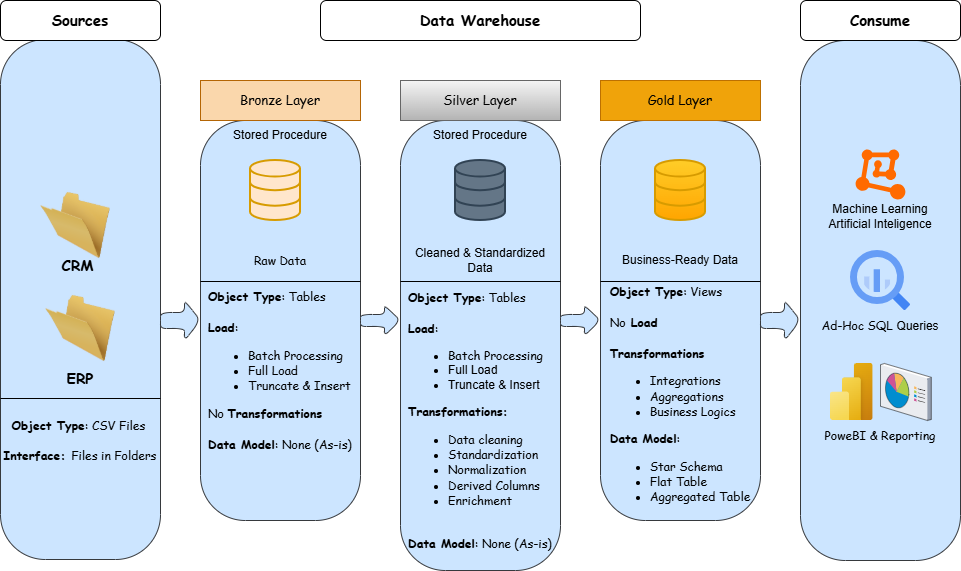

The diagram above was exported from draw.io. Its source (the exported page's mxGraphModel, read from the mxfile embedded in the PNG):
<mxGraphModel dx="1414" dy="751" grid="0" gridSize="10" guides="1" tooltips="1" connect="1" arrows="1" fold="1" page="1" pageScale="1" pageWidth="850" pageHeight="1100" background="light-dark(#FFFFFF,#FFFFFF)" math="0" shadow="0">
  <root>
    <mxCell id="0" />
    <mxCell id="1" parent="0" />
    <mxCell id="1kLsKswk-kHZQgRe2H35-1" parent="1" style="rounded=1;whiteSpace=wrap;html=1;fillColor=#cce5ff;strokeColor=#36393d;arcSize=28;direction=east;" value="" vertex="1">
      <mxGeometry height="520" width="160" x="371" y="61" as="geometry" />
    </mxCell>
    <mxCell id="1kLsKswk-kHZQgRe2H35-4" parent="1" style="rounded=1;whiteSpace=wrap;html=1;fillColor=#cce5ff;strokeColor=#36393d;arcSize=28;direction=east;" value="" vertex="1">
      <mxGeometry height="400" width="160" x="571" y="142" as="geometry" />
    </mxCell>
    <mxCell id="1kLsKswk-kHZQgRe2H35-6" parent="1" style="shape=singleArrow;whiteSpace=wrap;html=1;arrowWidth=0.4;arrowSize=0.4;fillColor=#cce5ff;strokeColor=#36393d;rounded=1;arcSize=28;" value="" vertex="1">
      <mxGeometry height="30" width="40" x="731" y="327" as="geometry" />
    </mxCell>
    <mxCell id="1kLsKswk-kHZQgRe2H35-8" parent="1" style="shape=singleArrow;whiteSpace=wrap;html=1;arrowWidth=0.4;arrowSize=0.4;fillColor=#cce5ff;strokeColor=#36393d;rounded=1;arcSize=28;" value="" vertex="1">
      <mxGeometry height="40" width="40" x="531" y="322" as="geometry" />
    </mxCell>
    <mxCell id="1kLsKswk-kHZQgRe2H35-9" parent="1" style="rounded=1;whiteSpace=wrap;html=1;fillColor=#cce5ff;strokeColor=#36393d;arcSize=28;direction=east;" value="" vertex="1">
      <mxGeometry height="450" width="160" x="771" y="142" as="geometry" />
    </mxCell>
    <mxCell id="1kLsKswk-kHZQgRe2H35-10" parent="1" style="rounded=1;whiteSpace=wrap;html=1;fillColor=#cce5ff;strokeColor=#36393d;arcSize=28;direction=east;" value="" vertex="1">
      <mxGeometry height="400" width="160" x="971" y="142" as="geometry" />
    </mxCell>
    <mxCell id="1kLsKswk-kHZQgRe2H35-11" parent="1" style="rounded=1;whiteSpace=wrap;html=1;fillColor=#cce5ff;strokeColor=#36393d;arcSize=28;direction=east;" value="" vertex="1">
      <mxGeometry height="520" width="160" x="1171" y="62" as="geometry" />
    </mxCell>
    <mxCell id="1kLsKswk-kHZQgRe2H35-13" parent="1" style="shape=singleArrow;whiteSpace=wrap;html=1;arrowWidth=0.4;arrowSize=0.4;fillColor=#cce5ff;strokeColor=#36393d;rounded=1;arcSize=28;" value="" vertex="1">
      <mxGeometry height="30" width="40" x="931" y="327" as="geometry" />
    </mxCell>
    <mxCell id="1kLsKswk-kHZQgRe2H35-15" parent="1" style="rounded=1;whiteSpace=wrap;html=1;" value="" vertex="1">
      <mxGeometry height="40" width="160" x="571" y="102" as="geometry" />
    </mxCell>
    <mxCell id="1kLsKswk-kHZQgRe2H35-16" parent="1" style="rounded=1;whiteSpace=wrap;html=1;" value="" vertex="1">
      <mxGeometry height="40" width="160" x="371" y="22" as="geometry" />
    </mxCell>
    <mxCell id="1kLsKswk-kHZQgRe2H35-17" parent="1" style="text;html=1;whiteSpace=wrap;strokeColor=none;fillColor=none;align=center;verticalAlign=middle;rounded=0;" value="&lt;b&gt;&lt;font style=&quot;font-size: 15px;&quot; face=&quot;Comic Sans MS&quot;&gt;Sources&lt;/font&gt;&lt;/b&gt;" vertex="1">
      <mxGeometry height="30" width="60" x="421" y="27" as="geometry" />
    </mxCell>
    <mxCell id="1kLsKswk-kHZQgRe2H35-18" parent="1" style="rounded=1;whiteSpace=wrap;html=1;" value="" vertex="1">
      <mxGeometry height="40" width="320" x="691" y="22" as="geometry" />
    </mxCell>
    <mxCell id="1kLsKswk-kHZQgRe2H35-19" parent="1" style="text;html=1;whiteSpace=wrap;strokeColor=none;fillColor=none;align=center;verticalAlign=middle;rounded=0;" value="&lt;b&gt;&lt;font style=&quot;font-size: 15px;&quot; face=&quot;Comic Sans MS&quot;&gt;Data Warehouse&lt;/font&gt;&lt;/b&gt;" vertex="1">
      <mxGeometry height="30" width="160" x="771" y="27" as="geometry" />
    </mxCell>
    <mxCell id="1kLsKswk-kHZQgRe2H35-20" parent="1" style="rounded=1;whiteSpace=wrap;html=1;" value="" vertex="1">
      <mxGeometry height="40" width="160" x="771" y="102" as="geometry" />
    </mxCell>
    <mxCell id="1kLsKswk-kHZQgRe2H35-21" parent="1" style="rounded=1;whiteSpace=wrap;html=1;" value="" vertex="1">
      <mxGeometry height="40" width="160" x="971" y="102" as="geometry" />
    </mxCell>
    <mxCell id="1kLsKswk-kHZQgRe2H35-22" parent="1" style="text;html=1;whiteSpace=wrap;strokeColor=#b46504;fillColor=#fad7ac;align=center;verticalAlign=middle;rounded=0;" value="&lt;font face=&quot;Comic Sans MS&quot; style=&quot;font-size: 13px;&quot;&gt;Bronze Layer&lt;/font&gt;" vertex="1">
      <mxGeometry height="40" width="160" x="571" y="102" as="geometry" />
    </mxCell>
    <mxCell id="1kLsKswk-kHZQgRe2H35-23" parent="1" style="text;html=1;whiteSpace=wrap;strokeColor=#666666;fillColor=#f5f5f5;align=center;verticalAlign=middle;rounded=0;gradientColor=#b3b3b3;" value="&lt;font face=&quot;Comic Sans MS&quot; style=&quot;font-size: 13px;&quot;&gt;Silver Layer&lt;/font&gt;" vertex="1">
      <mxGeometry height="40" width="160" x="771" y="102" as="geometry" />
    </mxCell>
    <mxCell id="1kLsKswk-kHZQgRe2H35-24" parent="1" style="text;html=1;whiteSpace=wrap;strokeColor=#BD7000;fillColor=#f0a30a;align=center;verticalAlign=middle;rounded=0;fontColor=#000000;strokeWidth=1;perimeterSpacing=0;" value="&lt;font face=&quot;Comic Sans MS&quot; style=&quot;font-size: 13px;&quot;&gt;Gold Layer&lt;/font&gt;" vertex="1">
      <mxGeometry height="40" width="160" x="971" y="102" as="geometry" />
    </mxCell>
    <mxCell id="1kLsKswk-kHZQgRe2H35-25" parent="1" style="rounded=1;whiteSpace=wrap;html=1;" value="" vertex="1">
      <mxGeometry height="40" width="160" x="1171" y="22" as="geometry" />
    </mxCell>
    <mxCell id="1kLsKswk-kHZQgRe2H35-26" parent="1" style="text;html=1;whiteSpace=wrap;strokeColor=none;fillColor=none;align=center;verticalAlign=middle;rounded=0;" value="&lt;b&gt;&lt;font style=&quot;font-size: 15px;&quot; face=&quot;Comic Sans MS&quot;&gt;Consume&lt;/font&gt;&lt;/b&gt;" vertex="1">
      <mxGeometry height="40" width="160" x="1171" y="22" as="geometry" />
    </mxCell>
    <mxCell id="1kLsKswk-kHZQgRe2H35-27" parent="1" style="text;html=1;whiteSpace=wrap;strokeColor=none;fillColor=none;align=center;verticalAlign=middle;rounded=0;" value="Stored Procedure" vertex="1">
      <mxGeometry height="30" width="160" x="571" y="142" as="geometry" />
    </mxCell>
    <mxCell id="1kLsKswk-kHZQgRe2H35-28" parent="1" style="text;html=1;whiteSpace=wrap;strokeColor=none;fillColor=none;align=center;verticalAlign=middle;rounded=0;" value="Stored Procedure" vertex="1">
      <mxGeometry height="30" width="160" x="771" y="142" as="geometry" />
    </mxCell>
    <mxCell id="1kLsKswk-kHZQgRe2H35-30" parent="1" style="html=1;verticalLabelPosition=bottom;align=center;labelBackgroundColor=#ffffff;verticalAlign=top;strokeWidth=2;strokeColor=#d79b00;shadow=0;dashed=0;shape=mxgraph.ios7.icons.data;fillColor=#ffe6cc;" value="" vertex="1">
      <mxGeometry height="60" width="50" x="621" y="182" as="geometry" />
    </mxCell>
    <mxCell id="1kLsKswk-kHZQgRe2H35-31" parent="1" style="html=1;verticalLabelPosition=bottom;align=center;labelBackgroundColor=#ffffff;verticalAlign=top;strokeWidth=2;strokeColor=#314354;shadow=0;dashed=0;shape=mxgraph.ios7.icons.data;fillColor=#647687;fontColor=#ffffff;" value="" vertex="1">
      <mxGeometry height="60" width="50" x="826" y="182" as="geometry" />
    </mxCell>
    <mxCell id="1kLsKswk-kHZQgRe2H35-32" parent="1" style="html=1;verticalLabelPosition=bottom;align=center;labelBackgroundColor=#ffffff;verticalAlign=top;strokeWidth=2;strokeColor=#d79b00;shadow=0;dashed=0;shape=mxgraph.ios7.icons.data;fillColor=#ffcd28;gradientColor=#ffa500;" value="" vertex="1">
      <mxGeometry height="60" width="50" x="1026" y="182" as="geometry" />
    </mxCell>
    <mxCell id="1kLsKswk-kHZQgRe2H35-34" parent="1" style="image;html=1;image=img/lib/clip_art/general/Empty_Folder_128x128.png" value="" vertex="1">
      <mxGeometry height="70" width="70" x="411" y="212" as="geometry" />
    </mxCell>
    <mxCell id="1kLsKswk-kHZQgRe2H35-35" parent="1" style="text;html=1;whiteSpace=wrap;strokeColor=none;fillColor=none;align=center;verticalAlign=middle;rounded=0;" value="&lt;font face=&quot;Comic Sans MS&quot; style=&quot;font-size: 15px;&quot;&gt;&lt;b style=&quot;&quot;&gt;CRM&lt;/b&gt;&lt;/font&gt;" vertex="1">
      <mxGeometry height="30" width="75" x="411" y="272" as="geometry" />
    </mxCell>
    <mxCell id="1kLsKswk-kHZQgRe2H35-36" parent="1" style="text;html=1;whiteSpace=wrap;strokeColor=none;fillColor=none;align=center;verticalAlign=middle;rounded=0;" value="&lt;font face=&quot;Comic Sans MS&quot; style=&quot;font-size: 15px;&quot;&gt;&lt;b style=&quot;&quot;&gt;ERP&lt;/b&gt;&lt;/font&gt;" vertex="1">
      <mxGeometry height="30" width="80" x="411" y="385" as="geometry" />
    </mxCell>
    <mxCell id="1kLsKswk-kHZQgRe2H35-38" parent="1" style="image;html=1;image=img/lib/clip_art/general/Empty_Folder_128x128.png" value="" vertex="1">
      <mxGeometry height="70" width="70" x="416" y="315" as="geometry" />
    </mxCell>
    <mxCell id="1kLsKswk-kHZQgRe2H35-40" parent="1" style="line;strokeWidth=1;html=1;" value="" vertex="1">
      <mxGeometry height="10" width="160" x="371" y="415" as="geometry" />
    </mxCell>
    <mxCell id="1kLsKswk-kHZQgRe2H35-41" parent="1" style="text;html=1;whiteSpace=wrap;strokeColor=none;fillColor=none;align=center;verticalAlign=middle;rounded=0;" value="&lt;font face=&quot;Comic Sans MS&quot;&gt;&lt;b&gt;Object Type&lt;/b&gt;: CSV Files&lt;/font&gt;&amp;nbsp;&lt;div&gt;&lt;br&gt;&lt;/div&gt;&lt;div&gt;&lt;b style=&quot;font-family: &amp;quot;Comic Sans MS&amp;quot;;&quot;&gt;Interface:&amp;nbsp;&lt;/b&gt;&lt;span style=&quot;font-family: &amp;quot;Comic Sans MS&amp;quot;;&quot;&gt;Files in Folders&lt;/span&gt;&lt;/div&gt;" vertex="1">
      <mxGeometry height="80" width="160" x="371" y="422" as="geometry" />
    </mxCell>
    <mxCell id="1kLsKswk-kHZQgRe2H35-42" parent="1" style="line;strokeWidth=1;html=1;" value="" vertex="1">
      <mxGeometry height="10" width="160" x="571" y="298" as="geometry" />
    </mxCell>
    <mxCell id="1kLsKswk-kHZQgRe2H35-43" parent="1" style="line;strokeWidth=1;html=1;" value="" vertex="1">
      <mxGeometry height="10" width="160" x="771" y="298" as="geometry" />
    </mxCell>
    <mxCell id="1kLsKswk-kHZQgRe2H35-44" parent="1" style="line;strokeWidth=1;html=1;" value="" vertex="1">
      <mxGeometry height="10" width="160" x="971" y="298" as="geometry" />
    </mxCell>
    <mxCell id="1kLsKswk-kHZQgRe2H35-45" parent="1" style="text;html=1;whiteSpace=wrap;strokeColor=none;fillColor=none;align=center;verticalAlign=middle;rounded=0;" value="Cleaned &amp;amp;&amp;nbsp;&lt;span style=&quot;background-color: transparent; color: light-dark(rgb(0, 0, 0), rgb(255, 255, 255));&quot;&gt;Standardized&lt;/span&gt;&lt;div&gt;&lt;span style=&quot;background-color: transparent; color: light-dark(rgb(0, 0, 0), rgb(255, 255, 255));&quot;&gt;Data&lt;/span&gt;&lt;/div&gt;" vertex="1">
      <mxGeometry height="40" width="160" x="771" y="262" as="geometry" />
    </mxCell>
    <mxCell id="1kLsKswk-kHZQgRe2H35-48" parent="1" style="text;html=1;whiteSpace=wrap;strokeColor=none;fillColor=none;align=center;verticalAlign=middle;rounded=0;" value="Business-Ready Data" vertex="1">
      <mxGeometry height="40" width="160" x="971" y="262" as="geometry" />
    </mxCell>
    <mxCell id="1kLsKswk-kHZQgRe2H35-49" parent="1" style="text;html=1;whiteSpace=wrap;strokeColor=none;fillColor=none;align=center;verticalAlign=middle;rounded=0;" value="&lt;font face=&quot;Comic Sans MS&quot;&gt;Raw Data&lt;/font&gt;" vertex="1">
      <mxGeometry height="40" width="160" x="571" y="262" as="geometry" />
    </mxCell>
    <mxCell id="1kLsKswk-kHZQgRe2H35-50" parent="1" style="text;html=1;whiteSpace=wrap;strokeColor=none;fillColor=none;align=center;verticalAlign=middle;rounded=0;" value="&lt;div style=&quot;text-align: left;&quot;&gt;&lt;span style=&quot;background-color: transparent; color: light-dark(rgb(0, 0, 0), rgb(255, 255, 255));&quot;&gt;&lt;font face=&quot;Comic Sans MS&quot;&gt;&lt;b&gt;Object Type&lt;/b&gt;: Tables&lt;/font&gt;&lt;/span&gt;&lt;/div&gt;&lt;div style=&quot;text-align: left;&quot;&gt;&lt;span style=&quot;background-color: transparent; color: light-dark(rgb(0, 0, 0), rgb(255, 255, 255));&quot;&gt;&lt;font face=&quot;Comic Sans MS&quot;&gt;&lt;br&gt;&lt;/font&gt;&lt;/span&gt;&lt;/div&gt;&lt;div style=&quot;text-align: left;&quot;&gt;&lt;font face=&quot;Comic Sans MS&quot;&gt;&lt;b&gt;Load&lt;/b&gt;:&lt;/font&gt;&lt;/div&gt;&lt;div style=&quot;text-align: left;&quot;&gt;&lt;ul&gt;&lt;li&gt;&lt;span style=&quot;font-family: &amp;quot;Comic Sans MS&amp;quot;; background-color: transparent; color: light-dark(rgb(0, 0, 0), rgb(255, 255, 255)); text-align: center;&quot;&gt;Batch Processing&lt;/span&gt;&lt;/li&gt;&lt;li&gt;Full Load&lt;/li&gt;&lt;li&gt;Truncate &amp;amp; Insert&lt;/li&gt;&lt;/ul&gt;&lt;/div&gt;&lt;div style=&quot;text-align: left;&quot;&gt;&lt;font face=&quot;Comic Sans MS&quot;&gt;&lt;b&gt;Transformations:&lt;/b&gt;&lt;/font&gt;&lt;/div&gt;&lt;div style=&quot;text-align: left;&quot;&gt;&lt;ul&gt;&lt;li&gt;&lt;font face=&quot;Comic Sans MS&quot;&gt;Data cleaning&lt;/font&gt;&lt;/li&gt;&lt;li&gt;&lt;font face=&quot;Comic Sans MS&quot;&gt;Standardization&lt;/font&gt;&lt;/li&gt;&lt;li&gt;&lt;font face=&quot;Comic Sans MS&quot;&gt;Normalization&lt;/font&gt;&lt;/li&gt;&lt;li&gt;&lt;font face=&quot;Comic Sans MS&quot;&gt;Derived Columns&lt;/font&gt;&lt;/li&gt;&lt;li&gt;&lt;font face=&quot;Comic Sans MS&quot;&gt;Enrichment&lt;/font&gt;&lt;/li&gt;&lt;/ul&gt;&lt;/div&gt;&lt;div&gt;&lt;font face=&quot;Comic Sans MS&quot;&gt;&lt;br&gt;&lt;/font&gt;&lt;/div&gt;&lt;div style=&quot;text-align: left;&quot;&gt;&lt;font face=&quot;Comic Sans MS&quot;&gt;&lt;b&gt;Data Model&lt;/b&gt;: None (As-is)&lt;/font&gt;&lt;/div&gt;" vertex="1">
      <mxGeometry height="280" width="160" x="771" y="302" as="geometry" />
    </mxCell>
    <mxCell id="1kLsKswk-kHZQgRe2H35-51" parent="1" style="text;html=1;whiteSpace=wrap;strokeColor=none;fillColor=none;align=center;verticalAlign=middle;rounded=0;" value="&lt;div style=&quot;text-align: left;&quot;&gt;&lt;span style=&quot;background-color: transparent; color: light-dark(rgb(0, 0, 0), rgb(255, 255, 255));&quot;&gt;&lt;font face=&quot;Comic Sans MS&quot;&gt;&lt;b&gt;Object Type&lt;/b&gt;: Tables&lt;/font&gt;&lt;/span&gt;&lt;/div&gt;&lt;div style=&quot;text-align: left;&quot;&gt;&lt;span style=&quot;background-color: transparent; color: light-dark(rgb(0, 0, 0), rgb(255, 255, 255));&quot;&gt;&lt;font face=&quot;Comic Sans MS&quot;&gt;&lt;br&gt;&lt;/font&gt;&lt;/span&gt;&lt;/div&gt;&lt;div style=&quot;text-align: left;&quot;&gt;&lt;font face=&quot;Comic Sans MS&quot;&gt;&lt;b&gt;Load&lt;/b&gt;:&lt;/font&gt;&lt;/div&gt;&lt;div style=&quot;text-align: left;&quot;&gt;&lt;ul&gt;&lt;li&gt;&lt;span style=&quot;font-family: &amp;quot;Comic Sans MS&amp;quot;; background-color: transparent; color: light-dark(rgb(0, 0, 0), rgb(255, 255, 255)); text-align: center;&quot;&gt;Batch Processing&lt;/span&gt;&lt;/li&gt;&lt;li&gt;&lt;span style=&quot;font-family: &amp;quot;Comic Sans MS&amp;quot;; background-color: transparent; color: light-dark(rgb(0, 0, 0), rgb(255, 255, 255));&quot;&gt;Full Load&lt;/span&gt;&lt;/li&gt;&lt;li&gt;&lt;span style=&quot;font-family: &amp;quot;Comic Sans MS&amp;quot;; background-color: transparent; color: light-dark(rgb(0, 0, 0), rgb(255, 255, 255));&quot;&gt;Truncate &amp;amp; Insert&lt;/span&gt;&lt;/li&gt;&lt;/ul&gt;&lt;/div&gt;&lt;div style=&quot;text-align: left;&quot;&gt;&lt;font face=&quot;Comic Sans MS&quot;&gt;No &lt;b&gt;Transformations&lt;/b&gt;&lt;/font&gt;&lt;/div&gt;&lt;div&gt;&lt;font face=&quot;Comic Sans MS&quot;&gt;&lt;br&gt;&lt;/font&gt;&lt;/div&gt;&lt;div style=&quot;text-align: left;&quot;&gt;&lt;font face=&quot;Comic Sans MS&quot;&gt;&lt;b&gt;Data Model&lt;/b&gt;: None (As-is)&lt;/font&gt;&lt;/div&gt;&lt;div style=&quot;text-align: left;&quot;&gt;&lt;font face=&quot;Comic Sans MS&quot;&gt;&lt;br&gt;&lt;/font&gt;&lt;/div&gt;&lt;div style=&quot;text-align: left;&quot;&gt;&lt;font face=&quot;Comic Sans MS&quot;&gt;&lt;br&gt;&lt;/font&gt;&lt;/div&gt;&lt;div style=&quot;text-align: left;&quot;&gt;&lt;br&gt;&lt;/div&gt;&lt;div style=&quot;text-align: left;&quot;&gt;&lt;br&gt;&lt;/div&gt;" vertex="1">
      <mxGeometry height="240" width="160" x="571" y="302" as="geometry" />
    </mxCell>
    <mxCell id="1kLsKswk-kHZQgRe2H35-52" parent="1" style="text;html=1;whiteSpace=wrap;strokeColor=none;fillColor=none;align=center;verticalAlign=middle;rounded=0;" value="&lt;div style=&quot;text-align: left;&quot;&gt;&lt;span style=&quot;background-color: transparent; color: light-dark(rgb(0, 0, 0), rgb(255, 255, 255));&quot;&gt;&lt;font face=&quot;Comic Sans MS&quot;&gt;&lt;b&gt;Object Type&lt;/b&gt;: Views&lt;/font&gt;&lt;/span&gt;&lt;/div&gt;&lt;div style=&quot;text-align: left;&quot;&gt;&lt;span style=&quot;background-color: transparent; color: light-dark(rgb(0, 0, 0), rgb(255, 255, 255));&quot;&gt;&lt;font face=&quot;Comic Sans MS&quot;&gt;&lt;br&gt;&lt;/font&gt;&lt;/span&gt;&lt;/div&gt;&lt;div style=&quot;text-align: left;&quot;&gt;&lt;font face=&quot;Comic Sans MS&quot;&gt;No&lt;b&gt; Load&lt;/b&gt;&lt;/font&gt;&lt;/div&gt;&lt;div style=&quot;text-align: left;&quot;&gt;&lt;font face=&quot;Comic Sans MS&quot;&gt;&lt;b&gt;&lt;br&gt;&lt;/b&gt;&lt;/font&gt;&lt;/div&gt;&lt;div style=&quot;text-align: left;&quot;&gt;&lt;b style=&quot;font-family: &amp;quot;Comic Sans MS&amp;quot;;&quot;&gt;Transformations&lt;/b&gt;&lt;font face=&quot;Comic Sans MS&quot;&gt;&lt;b&gt;&lt;/b&gt;&lt;/font&gt;&lt;/div&gt;&lt;div style=&quot;text-align: left;&quot;&gt;&lt;ul&gt;&lt;li&gt;&lt;font face=&quot;Comic Sans MS&quot;&gt;Integrations&lt;/font&gt;&lt;/li&gt;&lt;li&gt;&lt;font face=&quot;Comic Sans MS&quot;&gt;Aggregations&lt;/font&gt;&lt;/li&gt;&lt;li&gt;&lt;font face=&quot;Comic Sans MS&quot;&gt;Business Logics&lt;/font&gt;&lt;/li&gt;&lt;/ul&gt;&lt;/div&gt;&lt;div style=&quot;text-align: left;&quot;&gt;&lt;font face=&quot;Comic Sans MS&quot;&gt;&lt;b&gt;Data Model&lt;/b&gt;:&lt;/font&gt;&lt;/div&gt;&lt;div style=&quot;text-align: left;&quot;&gt;&lt;ul&gt;&lt;li&gt;&lt;font face=&quot;Comic Sans MS&quot;&gt;Star Schema&lt;/font&gt;&lt;/li&gt;&lt;li&gt;&lt;font face=&quot;Comic Sans MS&quot;&gt;Flat Table&lt;/font&gt;&lt;/li&gt;&lt;li&gt;&lt;font face=&quot;Comic Sans MS&quot;&gt;Aggregated Table&lt;/font&gt;&lt;/li&gt;&lt;/ul&gt;&lt;/div&gt;" vertex="1">
      <mxGeometry height="240" width="160" x="971" y="302" as="geometry" />
    </mxCell>
    <mxCell id="1kLsKswk-kHZQgRe2H35-53" parent="1" style="shape=singleArrow;whiteSpace=wrap;html=1;arrowWidth=0.4;arrowSize=0.4;fillColor=#cce5ff;strokeColor=#36393d;rounded=1;arcSize=28;" value="" vertex="1">
      <mxGeometry height="40" width="40" x="1131" y="322" as="geometry" />
    </mxCell>
    <mxCell id="1kLsKswk-kHZQgRe2H35-54" parent="1" style="image;aspect=fixed;html=1;points=[];align=center;fontSize=12;image=img/lib/azure2/power_platform/PowerBI.svg;" value="" vertex="1">
      <mxGeometry height="57" width="42.75" x="1201" y="385" as="geometry" />
    </mxCell>
    <mxCell id="1kLsKswk-kHZQgRe2H35-55" parent="1" style="verticalLabelPosition=bottom;sketch=0;aspect=fixed;html=1;verticalAlign=top;strokeColor=none;align=center;outlineConnect=0;shape=mxgraph.citrix.reporting;" value="" vertex="1">
      <mxGeometry height="57" width="50.8" x="1251" y="385" as="geometry" />
    </mxCell>
    <mxCell id="1kLsKswk-kHZQgRe2H35-56" parent="1" style="text;html=1;whiteSpace=wrap;strokeColor=none;fillColor=none;align=center;verticalAlign=middle;rounded=0;" value="&lt;font face=&quot;Comic Sans MS&quot;&gt;PoweBI &amp;amp; Reporting&lt;/font&gt;" vertex="1">
      <mxGeometry height="30" width="160" x="1171" y="442" as="geometry" />
    </mxCell>
    <mxCell id="1kLsKswk-kHZQgRe2H35-58" parent="1" style="editableCssRules=.*;html=1;shape=image;verticalLabelPosition=bottom;labelBackgroundColor=#ffffff;verticalAlign=top;aspect=fixed;imageAspect=0;image=data:image/svg+xml,(base64 omitted: 1156 chars);" value="" vertex="1">
      <mxGeometry height="60" width="60" x="1221" y="272" as="geometry" />
    </mxCell>
    <mxCell id="1kLsKswk-kHZQgRe2H35-59" parent="1" style="text;html=1;whiteSpace=wrap;strokeColor=none;fillColor=none;align=center;verticalAlign=middle;rounded=0;" value="&lt;font face=&quot;Comic Sans MS&quot;&gt;Ad-Hoc SQL &lt;/font&gt;Queries" vertex="1">
      <mxGeometry height="30" width="160" x="1171" y="332" as="geometry" />
    </mxCell>
    <mxCell id="1kLsKswk-kHZQgRe2H35-60" parent="1" style="points=[];aspect=fixed;html=1;align=center;shadow=0;dashed=0;fillColor=#FF6A00;strokeColor=none;shape=mxgraph.alibaba_cloud.machine_learning;" value="" vertex="1">
      <mxGeometry height="50.099999999999994" width="49.8" x="1226.1" y="170.9" as="geometry" />
    </mxCell>
    <mxCell id="1kLsKswk-kHZQgRe2H35-63" parent="1" style="text;html=1;whiteSpace=wrap;strokeColor=none;fillColor=none;align=center;verticalAlign=middle;rounded=0;" value="Machine Learning&lt;div&gt;Artificial Inteligence&lt;/div&gt;" vertex="1">
      <mxGeometry height="31" width="160" x="1171" y="222" as="geometry" />
    </mxCell>
  </root>
</mxGraphModel>